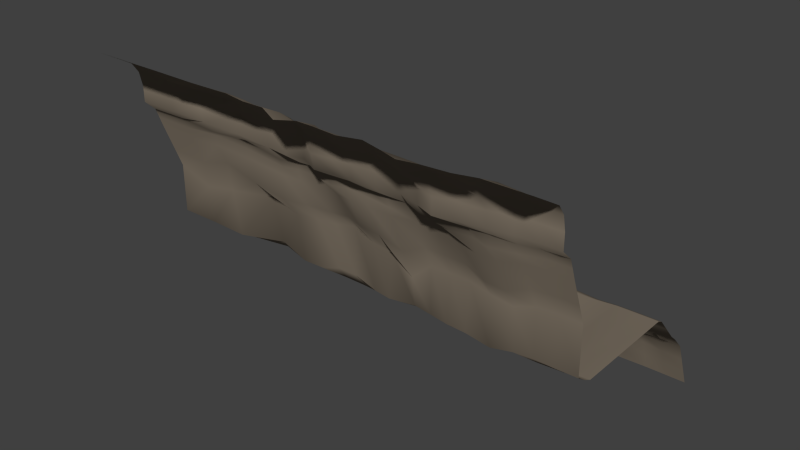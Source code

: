 # Source: wall3.blend  (saved by Blender 2.73.0; exported with 4.5.12 LTS)
import bpy
from mathutils import Matrix  # noqa: F401  (used for matrix-valued properties, if any)

bpy.ops.wm.read_factory_settings(use_empty=True)
scene = bpy.context.scene
scene.name = 'Scene'

# ---- collections
col_collection_1 = bpy.data.collections.new('Collection 1'); scene.collection.children.link(col_collection_1)

# ---- materials (node trees are filled in below, after node groups)
mat_asdfsadfasdfasdfasdffff = bpy.data.materials.new('asdfsadfasdfasdfasdffff')
mat_asdfsadfasdfasdfasdffff.alpha_threshold = 0.0
mat_asdfsadfasdfasdfasdffff.use_transparent_shadow = False
mat_asdfsadfasdfasdfasdffff.diffuse_color = (0.2668, 0.2203, 0.1682, 1.0)
mat_asdfsadfasdfasdfasdffff.roughness = 0.5

# ---- material node trees

# ---- world
world_world = bpy.data.worlds.new('World'); scene.world = world_world
world_world.color = (0.05088, 0.05088, 0.05088)
world_world.use_sun_shadow = False
world_world.sun_shadow_jitter_overblur = 0.0
world_world.cycles.sampling_method = 'MANUAL'
world_world.cycles.sample_map_resolution = 256

# ---- meshes
me_cube_000 = bpy.data.meshes.new('Cube.000')
me_cube_000.from_pydata([(5.365, -2.358, 2.822), (-0.6133, -2.374, 2.805), (5.365, -2.132, 2.614), (5.365, -2.059, 2.422), (5.365, -1.972, 2.187), (5.365, -1.602, 1.251), (5.365, -1.599, 0.2365), (5.365, 1.079, 0.0), (5.365, 1.713, -0.6305), (5.365, 1.87, -0.7634), (5.365, 2.147, -1.055), (-0.6335, 2.265, -1.055), (-0.6335, 1.922, -0.7634), (-0.6335, 1.728, -0.6305), (-0.6335, 1.069, 0.0), (-0.6335, -1.594, 0.2365), (-0.6535, -1.711, 1.249), (-0.6305, -2.067, 2.182), (-0.57, -2.107, 2.37), (-0.5454, -2.192, 2.542), (4.938, -1.972, 2.187), (4.487, -2.044, 2.18), (4.036, -2.071, 2.077), (3.594, -2.052, 2.071), (3.223, -2.03, 2.191), (2.795, -2.007, 2.191), (2.366, -2.001, 2.19), (1.932, -2.109, 2.2), (1.483, -2.154, 2.231), (1.055, -2.15, 2.23), (0.6343, -1.978, 2.136), (0.291, -1.94, 2.131), (-0.2067, -2.028, 2.175), (4.938, -1.602, 1.251), (4.506, -1.611, 1.224), (4.07, -1.616, 1.073), (3.654, -1.623, 1.126), (3.224, -1.631, 1.231), (2.795, -1.601, 1.211), (2.366, -1.584, 1.187), (1.938, -1.565, 0.8068), (1.502, -1.553, 1.111), (1.081, -1.583, 1.195), (0.6163, -1.558, 1.352), (0.199, -1.589, 1.28), (-0.2204, -1.622, 1.247), (4.938, -1.615, 0.2414), (4.509, -1.606, 0.2383), (4.139, -1.63, 0.2195), (3.689, -1.663, 0.1415), (3.224, -1.711, 0.2557), (2.795, -1.678, 0.2468), (2.366, -1.571, 0.2148), (1.938, -1.465, 0.1819), (1.44, -1.597, 0.199), (1.081, -1.545, 0.2003), (0.6522, -1.582, 0.3749), (0.2236, -1.572, 0.3677), (-0.205, -1.583, 0.2352), (4.938, 1.079, 0.0), (4.509, 1.076, 0.0), (4.081, 1.011, 0.0), (3.652, 1.022, 0.0), (3.224, 1.094, 0.0), (2.795, 1.1, 0.0), (2.366, 1.076, 0.02242), (1.938, 1.157, 0.024), (1.509, 1.18, 0.02443), (1.081, 1.082, 0.0), (0.6522, 1.084, 0.0), (0.2236, 1.096, 0.0), (-0.1652, 1.082, 0.0), (4.938, 1.707, -0.6305), (4.513, 1.66, -0.6367), (4.134, 1.677, -0.7018), (3.652, 1.691, -0.6716), (3.225, 1.808, -0.6463), (2.803, 1.906, -0.7373), (2.286, 1.761, -0.7605), (1.815, 1.671, -0.7703), (1.427, 1.729, -0.7361), (1.081, 1.826, -0.6309), (0.6623, 1.82, -0.6438), (0.31, 1.769, -0.7446), (-0.1949, 1.774, -0.6438), (4.938, 1.87, -0.7634), (4.551, 1.822, -0.8151), (4.123, 1.847, -0.8952), (3.652, 1.811, -0.8203), (3.224, 1.907, -0.7693), (2.797, 2.004, -0.7926), (2.298, 1.935, -0.8631), (1.842, 1.861, -0.8698), (1.44, 1.896, -0.8447), (1.081, 2.001, -0.7634), (0.6522, 1.953, -0.7634), (0.2717, 1.88, -0.8269), (-0.205, 1.915, -0.7634), (4.938, 2.147, -1.055), (4.551, 2.119, -1.056), (4.123, 2.117, -1.065), (3.652, 2.145, -1.082), (3.224, 2.162, -1.058), (2.796, 2.217, -1.072), (2.341, 2.209, -1.079), (1.88, 2.156, -1.11), (1.484, 2.174, -1.079), (1.081, 2.232, -1.055), (0.6522, 2.184, -1.055), (0.2236, 2.119, -1.055), (-0.205, 2.241, -1.055), (5.365, -1.207, 0.0), (-0.6335, -1.137, 0.0), (-0.205, -1.206, 0.0), (0.2236, -1.2, 0.0), (0.6522, -1.203, 0.0), (1.081, -1.209, 0.0), (1.509, -1.231, 0.0), (1.938, -1.212, 0.0), (2.366, -1.276, 0.0), (2.795, -1.233, 0.0), (3.224, -1.254, 0.0), (3.652, -1.232, 0.0), (4.081, -1.257, 0.0), (4.509, -1.343, 0.0), (4.938, -1.261, 0.0), (5.365, 1.213, -0.06913), (-0.6335, 1.193, -0.07614), (-0.03186, 1.248, -0.07614), (0.2236, 1.264, -0.07614), (0.6522, 1.239, -0.07614), (1.081, 1.192, -0.07614), (1.509, 1.375, -0.05186), (1.938, 1.338, -0.05095), (2.366, 1.374, -0.04701), (2.795, 1.291, -0.07614), (3.239, 1.204, -0.07614), (3.652, 1.202, -0.07614), (4.101, 1.197, -0.09284), (4.509, 1.217, -0.07614), (4.938, 1.207, -0.06481), (5.365, 2.588, -2.11), (-0.6335, 2.589, -2.11), (-0.205, 2.603, -2.11), (0.2236, 2.616, -2.11), (0.6522, 2.588, -2.11), (1.081, 2.588, -2.11), (1.495, 2.578, -2.124), (1.905, 2.565, -2.142), (2.352, 2.578, -2.124), (2.796, 2.592, -2.12), (3.224, 2.589, -2.112), (3.652, 2.588, -2.127), (4.081, 2.588, -2.123), (4.509, 2.588, -2.111), (4.938, 2.588, -2.11), (5.365, -2.358, 3.139), (-0.6159, -2.411, 3.124), (5.365, -2.421, 3.436), (-0.6335, -2.498, 3.436), (5.365, -2.563, 3.641), (-0.6335, -2.654, 3.641), (5.365, -2.867, 3.817), (-0.6335, -2.848, 3.817), (-0.6335, 2.597, -1.769), (-0.6335, 2.571, -1.417), (5.365, 2.299, -1.417), (5.365, 2.446, -1.769), (-0.205, 2.347, -1.417), (-0.205, 2.544, -1.769), (0.2236, 2.337, -1.417), (0.2236, 2.427, -1.769), (0.6522, 2.358, -1.417), (0.6522, 2.509, -1.769), (1.081, 2.35, -1.417), (1.081, 2.458, -1.769), (1.488, 2.356, -1.437), (1.491, 2.503, -1.786), (1.889, 2.407, -1.464), (1.897, 2.487, -1.808), (2.345, 2.295, -1.438), (2.349, 2.434, -1.786), (2.796, 2.303, -1.431), (2.796, 2.426, -1.781), (3.224, 2.195, -1.42), (3.224, 2.429, -1.771), (3.652, 2.324, -1.44), (3.652, 2.533, -1.789), (4.081, 2.204, -1.428), (4.081, 2.389, -1.781), (4.509, 2.369, -1.418), (4.509, 2.489, -1.77), (4.938, 2.308, -1.417), (4.938, 2.446, -1.769), (-0.6335, -1.35, 0.09863), (5.365, -1.405, 0.09863), (-0.205, -1.393, 0.0984), (0.2236, -1.388, 0.09729), (0.6522, -1.394, 0.09778), (1.081, -1.415, 0.09488), (1.474, -1.399, 0.09436), (1.938, -1.34, 0.09182), (2.366, -1.415, 0.09721), (2.795, -1.504, 0.1022), (3.224, -1.485, 0.1044), (3.671, -1.491, 0.07143), (4.11, -1.445, 0.1038), (4.509, -1.476, 0.09899), (4.938, -1.44, 0.09949), (5.365, -3.233, 4.027), (-0.6622, -3.205, 4.027), (-0.2265, -3.249, 4.009), (0.1949, -3.219, 3.999), (0.5908, -3.372, 3.938), (0.9781, -3.255, 3.982), (1.379, -3.297, 4.006), (1.902, -3.352, 4.015), (2.337, -3.241, 4.024), (2.766, -3.339, 4.015), (3.128, -3.424, 3.997), (3.53, -3.351, 4.003), (4.059, -3.334, 4.02), (4.476, -3.233, 4.027), (4.909, -3.233, 4.027), (5.365, 1.454, -0.3401), (-0.1104, 1.544, -0.3496), (0.2652, 1.595, -0.3981), (0.657, 1.556, -0.3496), (1.081, 1.517, -0.3434), (1.47, 1.569, -0.3815), (1.878, 1.562, -0.3975), (2.328, 1.569, -0.3907), (2.799, 1.566, -0.3946), (3.232, 1.512, -0.3508), (3.652, 1.414, -0.363), (4.117, 1.424, -0.3862), (4.511, 1.353, -0.3462), (4.938, 1.426, -0.3432), (-0.6335, 1.399, -0.3432), (-0.1806, -2.396, 2.789), (0.2236, -2.358, 2.822), (0.6195, -2.536, 2.801), (1.007, -2.459, 2.808), (1.408, -2.475, 2.8), (1.931, -2.477, 2.809), (2.366, -2.379, 2.821), (2.795, -2.494, 2.809), (3.157, -2.614, 2.791), (3.558, -2.517, 2.797), (4.088, -2.458, 2.815), (4.505, -2.393, 2.821), (4.938, -2.359, 2.822), (4.938, -2.158, 2.614), (4.5, -2.251, 2.612), (4.054, -2.238, 2.603), (3.619, -2.271, 2.607), (3.222, -2.315, 2.611), (2.795, -2.394, 2.593), (2.366, -2.21, 2.606), (1.938, -2.218, 2.607), (1.506, -2.229, 2.611), (1.071, -2.185, 2.609), (0.6441, -2.21, 2.605), (0.229, -2.147, 2.613), (-0.1283, -2.127, 2.584), (4.938, -2.067, 2.422), (4.48, -2.187, 2.413), (3.959, -2.23, 2.363), (3.619, -2.131, 2.372), (3.224, -2.232, 2.416), (2.795, -2.117, 2.419), (2.366, -2.135, 2.414), (2.001, -2.22, 2.414), (1.501, -2.184, 2.431), (1.071, -2.14, 2.436), (0.6513, -2.186, 2.407), (0.2643, -2.096, 2.417), (-0.2001, -2.099, 2.42), (-0.1952, -2.413, 3.119), (0.2236, -2.348, 3.139), (0.6195, -2.593, 3.118), (1.007, -2.561, 3.125), (1.408, -2.517, 3.117), (1.931, -2.477, 3.126), (2.366, -2.466, 3.138), (2.795, -2.513, 3.126), (3.157, -2.596, 3.108), (3.558, -2.494, 3.114), (4.088, -2.495, 3.132), (4.505, -2.364, 3.139), (4.938, -2.358, 3.139), (-0.1978, -2.49, 3.418), (0.2236, -2.434, 3.436), (0.6195, -2.624, 3.415), (1.007, -2.588, 3.422), (1.408, -2.626, 3.414), (1.931, -2.574, 3.423), (2.348, -2.555, 3.352), (2.776, -2.656, 3.34), (3.157, -2.692, 3.405), (3.558, -2.589, 3.411), (4.088, -2.684, 3.429), (4.505, -2.477, 3.435), (4.938, -2.421, 3.436), (-0.1978, -2.678, 3.623), (0.2236, -2.632, 3.641), (0.6195, -2.756, 3.621), (1.007, -2.731, 3.627), (1.408, -2.828, 3.62), (1.931, -2.723, 3.629), (2.32, -2.645, 3.436), (2.748, -2.743, 3.425), (3.154, -2.755, 3.6), (3.558, -2.754, 3.617), (4.088, -2.817, 3.634), (4.504, -2.626, 3.641), (4.938, -2.563, 3.641), (-0.1978, -2.898, 3.799), (0.2236, -2.871, 3.817), (0.6195, -2.944, 3.788), (1.007, -2.881, 3.803), (1.408, -3.019, 3.796), (1.931, -2.962, 3.804), (2.32, -2.847, 3.612), (2.748, -2.896, 3.6), (3.154, -2.946, 3.775), (3.558, -3.027, 3.793), (4.088, -3.007, 3.81), (4.474, -2.791, 3.811), (4.938, -2.867, 3.817), (4.938, -1.759, 1.65), (4.498, -1.795, 1.631), (4.036, -1.805, 1.43), (3.609, -1.8, 1.458), (3.224, -1.801, 1.64), (2.795, -1.774, 1.628), (2.366, -1.761, 1.614), (1.935, -1.797, 1.4), (1.479, -1.897, 1.611), (1.055, -1.913, 1.659), (0.6091, -1.731, 1.622), (0.2233, -1.733, 1.578), (-0.2462, -1.894, 1.642), (-0.7351, -1.98, 1.635), (5.365, -1.759, 1.65), (-4.0, -2.358, 2.822), (-4.0, 2.147, -1.055), (-4.0, 1.87, -0.7634), (-4.0, 1.713, -0.6305), (-4.0, 1.079, 0.0), (-4.0, -1.599, 0.2365), (-4.0, -1.602, 1.251), (-4.0, -1.972, 2.187), (-4.0, -2.059, 2.422), (-4.0, -2.132, 2.614), (-4.0, -1.207, 0.0), (-4.0, 1.213, -0.0926), (-4.0, 2.588, -2.11), (-4.0, -2.358, 3.139), (-4.0, -2.421, 3.436), (-4.0, -2.563, 3.641), (-4.0, -2.867, 3.817), (-4.0, 2.446, -1.769), (-4.0, 2.299, -1.417), (-4.0, -1.405, 0.09863), (-4.0, -3.233, 4.027), (-4.0, 1.454, -0.339), (-4.0, -1.759, 1.65), (-3.107, -1.804, 1.634), (-2.308, -1.86, 1.857), (-1.461, -1.953, 1.719), (-1.462, -1.539, 1.294), (-2.322, -1.784, 1.264), (-3.159, -1.662, 1.045), (-3.195, -3.233, 4.027), (-2.344, -3.228, 4.027), (-1.492, -3.233, 4.027), (-1.464, -2.841, 3.817), (-2.315, -3.055, 3.817), (-3.166, -2.857, 3.817), (-3.155, -1.986, 2.203), (-2.283, -2.124, 2.325), (-1.462, -2.015, 2.213), (-3.166, 1.267, -0.07614), (-2.315, 1.412, -0.07614), (-1.464, 1.187, -0.07614), (-1.464, 1.431, -0.3432), (-2.315, 1.509, -0.3432), (-3.166, 1.484, -0.3432), (-3.166, 2.454, -1.769), (-2.315, 2.5, -1.769), (-1.464, 2.545, -1.769), (-1.464, 2.643, -2.11), (-2.315, 2.66, -2.11), (-3.166, 2.621, -2.11), (-3.166, -1.599, 0.2365), (-2.315, -1.632, 0.2365), (-1.464, -1.313, 0.2365), (-1.464, -1.22, 0.09863), (-2.315, -1.371, 0.09863), (-3.166, -1.405, 0.09863), (-3.166, 1.77, -0.6305), (-2.315, 1.789, -0.6305), (-1.464, 1.555, -0.6305), (-1.464, 1.913, -0.7634), (-2.329, 2.045, -0.7537), (-3.166, 1.91, -0.7634), (-1.464, -2.499, 3.641), (-2.315, -2.705, 3.643), (-3.166, -2.56, 3.641), (-3.166, 2.185, -1.055), (-2.354, 2.231, -1.029), (-1.464, 2.169, -1.055), (-1.464, 2.391, -1.417), (-2.316, 2.571, -1.416), (-3.166, 2.355, -1.417), (-1.464, -2.339, 3.436), (-2.312, -2.42, 3.448), (-3.166, -2.418, 3.436), (-1.463, -2.248, 3.144), (-2.301, -2.421, 3.13), (-3.165, -2.357, 3.15), (-1.464, -1.043, 0.0), (-2.315, -1.171, 0.0), (-3.166, -1.207, 0.0), (-3.166, -2.064, 2.428), (-2.292, -2.143, 2.527), (-1.463, -2.07, 2.438), (-1.463, -2.354, 2.838), (-2.306, -2.378, 2.855), (-3.165, -2.369, 2.84), (-3.166, 1.108, 0.0), (-2.315, 1.228, 0.0), (-1.464, 1.07, 0.0), (-1.462, -2.139, 2.64), (-2.226, -2.22, 2.625), (-3.165, -2.149, 2.634)], [], [(330, 344, 5, 33), (33, 5, 6, 46), (125, 111, 7, 59), (237, 224, 8, 72), (72, 8, 9, 85), (85, 9, 10, 98), (12, 97, 110, 11), (97, 96, 109, 110), (96, 95, 108, 109), (95, 94, 107, 108), (94, 93, 106, 107), (93, 92, 105, 106), (92, 91, 104, 105), (91, 90, 103, 104), (90, 89, 102, 103), (89, 88, 101, 102), (88, 87, 100, 101), (87, 86, 99, 100), (86, 85, 98, 99), (13, 84, 97, 12), (84, 83, 96, 97), (83, 82, 95, 96), (82, 81, 94, 95), (81, 80, 93, 94), (80, 79, 92, 93), (79, 78, 91, 92), (78, 77, 90, 91), (77, 76, 89, 90), (76, 75, 88, 89), (75, 74, 87, 88), (74, 73, 86, 87), (73, 72, 85, 86), (238, 225, 84, 13), (225, 226, 83, 84), (226, 227, 82, 83), (227, 228, 81, 82), (228, 229, 80, 81), (229, 230, 79, 80), (230, 231, 78, 79), (231, 232, 77, 78), (232, 233, 76, 77), (233, 234, 75, 76), (234, 235, 74, 75), (235, 236, 73, 74), (236, 237, 72, 73), (112, 113, 71, 14), (113, 114, 70, 71), (114, 115, 69, 70), (115, 116, 68, 69), (116, 117, 67, 68), (117, 118, 66, 67), (118, 119, 65, 66), (119, 120, 64, 65), (120, 121, 63, 64), (121, 122, 62, 63), (122, 123, 61, 62), (123, 124, 60, 61), (124, 125, 59, 60), (16, 45, 58, 15), (45, 44, 57, 58), (44, 43, 56, 57), (43, 42, 55, 56), (42, 41, 54, 55), (41, 40, 53, 54), (40, 39, 52, 53), (39, 38, 51, 52), (38, 37, 50, 51), (37, 36, 49, 50), (36, 35, 48, 49), (35, 34, 47, 48), (34, 33, 46, 47), (343, 342, 45, 16), (342, 341, 44, 45), (341, 340, 43, 44), (340, 339, 42, 43), (339, 338, 41, 42), (338, 337, 40, 41), (337, 336, 39, 40), (336, 335, 38, 39), (335, 334, 37, 38), (334, 333, 36, 37), (333, 332, 35, 36), (332, 331, 34, 35), (331, 330, 33, 34), (207, 208, 125, 124), (206, 207, 124, 123), (205, 206, 123, 122), (204, 205, 122, 121), (203, 204, 121, 120), (202, 203, 120, 119), (201, 202, 119, 118), (200, 201, 118, 117), (199, 200, 117, 116), (198, 199, 116, 115), (197, 198, 115, 114), (196, 197, 114, 113), (194, 196, 113, 112), (208, 195, 111, 125), (60, 59, 140, 139), (61, 60, 139, 138), (62, 61, 138, 137), (63, 62, 137, 136), (64, 63, 136, 135), (65, 64, 135, 134), (66, 65, 134, 133), (67, 66, 133, 132), (68, 67, 132, 131), (69, 68, 131, 130), (70, 69, 130, 129), (71, 70, 129, 128), (14, 71, 128, 127), (59, 7, 126, 140), (191, 193, 155, 154), (189, 191, 154, 153), (187, 189, 153, 152), (185, 187, 152, 151), (183, 185, 151, 150), (181, 183, 150, 149), (179, 181, 149, 148), (177, 179, 148, 147), (175, 177, 147, 146), (173, 175, 146, 145), (171, 173, 145, 144), (169, 171, 144, 143), (164, 169, 143, 142), (193, 167, 141, 155), (98, 10, 166, 192), (192, 166, 167, 193), (11, 110, 168, 165), (165, 168, 169, 164), (110, 109, 170, 168), (168, 170, 171, 169), (109, 108, 172, 170), (170, 172, 173, 171), (108, 107, 174, 172), (172, 174, 175, 173), (107, 106, 176, 174), (174, 176, 177, 175), (106, 105, 178, 176), (176, 178, 179, 177), (105, 104, 180, 178), (178, 180, 181, 179), (104, 103, 182, 180), (180, 182, 183, 181), (103, 102, 184, 182), (182, 184, 185, 183), (102, 101, 186, 184), (184, 186, 187, 185), (101, 100, 188, 186), (186, 188, 189, 187), (100, 99, 190, 188), (188, 190, 191, 189), (99, 98, 192, 190), (190, 192, 193, 191), (46, 6, 195, 208), (15, 58, 196, 194), (58, 57, 197, 196), (57, 56, 198, 197), (56, 55, 199, 198), (55, 54, 200, 199), (54, 53, 201, 200), (53, 52, 202, 201), (52, 51, 203, 202), (51, 50, 204, 203), (50, 49, 205, 204), (49, 48, 206, 205), (48, 47, 207, 206), (47, 46, 208, 207), (139, 140, 237, 236), (138, 139, 236, 235), (137, 138, 235, 234), (136, 137, 234, 233), (135, 136, 233, 232), (134, 135, 232, 231), (133, 134, 231, 230), (132, 133, 230, 229), (131, 132, 229, 228), (130, 131, 228, 227), (129, 130, 227, 226), (128, 129, 226, 225), (127, 128, 225, 238), (140, 126, 224, 237), (264, 263, 276, 277), (263, 262, 275, 276), (262, 261, 274, 275), (261, 260, 273, 274), (260, 259, 272, 273), (259, 258, 271, 272), (258, 257, 270, 271), (257, 256, 269, 270), (256, 255, 268, 269), (255, 254, 267, 268), (254, 253, 266, 267), (253, 252, 265, 266), (239, 240, 263, 264), (240, 241, 262, 263), (241, 242, 261, 262), (242, 243, 260, 261), (243, 244, 259, 260), (244, 245, 258, 259), (245, 246, 257, 258), (246, 247, 256, 257), (247, 248, 255, 256), (248, 249, 254, 255), (249, 250, 253, 254), (250, 251, 252, 253), (251, 250, 289, 290), (250, 249, 288, 289), (249, 248, 287, 288), (248, 247, 286, 287), (247, 246, 285, 286), (246, 245, 284, 285), (245, 244, 283, 284), (244, 243, 282, 283), (243, 242, 281, 282), (242, 241, 280, 281), (241, 240, 279, 280), (240, 239, 278, 279), (290, 289, 302, 303), (289, 288, 301, 302), (288, 287, 300, 301), (287, 286, 299, 300), (286, 285, 298, 299), (285, 284, 297, 298), (284, 283, 296, 297), (283, 282, 295, 296), (282, 281, 294, 295), (281, 280, 293, 294), (280, 279, 292, 293), (279, 278, 291, 292), (303, 302, 315, 316), (302, 301, 314, 315), (301, 300, 313, 314), (300, 299, 312, 313), (299, 298, 311, 312), (298, 297, 310, 311), (297, 296, 309, 310), (296, 295, 308, 309), (295, 294, 307, 308), (294, 293, 306, 307), (293, 292, 305, 306), (292, 291, 304, 305), (316, 315, 328, 329), (315, 314, 327, 328), (314, 313, 326, 327), (313, 312, 325, 326), (312, 311, 324, 325), (311, 310, 323, 324), (310, 309, 322, 323), (309, 308, 321, 322), (308, 307, 320, 321), (307, 306, 319, 320), (306, 305, 318, 319), (305, 304, 317, 318), (20, 4, 344, 330), (17, 32, 342, 343), (32, 31, 341, 342), (31, 30, 340, 341), (30, 29, 339, 340), (29, 28, 338, 339), (28, 27, 337, 338), (27, 26, 336, 337), (26, 25, 335, 336), (25, 24, 334, 335), (24, 23, 333, 334), (23, 22, 332, 333), (22, 21, 331, 332), (21, 20, 330, 331), (251, 0, 2, 252), (252, 2, 3, 265), (265, 3, 4, 20), (18, 277, 32, 17), (277, 276, 31, 32), (276, 275, 30, 31), (275, 274, 29, 30), (274, 273, 28, 29), (273, 272, 27, 28), (272, 271, 26, 27), (271, 270, 25, 26), (270, 269, 24, 25), (269, 268, 23, 24), (268, 267, 22, 23), (267, 266, 21, 22), (266, 265, 20, 21), (19, 264, 277, 18), (1, 239, 264, 19), (239, 1, 157, 278), (0, 251, 290, 156), (278, 157, 159, 291), (156, 290, 303, 158), (291, 159, 161, 304), (158, 303, 316, 160), (304, 161, 163, 317), (160, 316, 329, 162), (329, 328, 222, 223), (328, 327, 221, 222), (327, 326, 220, 221), (326, 325, 219, 220), (325, 324, 218, 219), (324, 323, 217, 218), (323, 322, 216, 217), (322, 321, 215, 216), (321, 320, 214, 215), (320, 319, 213, 214), (319, 318, 212, 213), (318, 317, 211, 212), (317, 163, 210, 211), (162, 329, 223, 209), (368, 373, 351, 367), (374, 379, 361, 365), (380, 368, 367, 352), (383, 388, 366, 356), (389, 394, 357, 362), (395, 400, 364, 350), (401, 406, 347, 348), (379, 409, 360, 361), (388, 401, 348, 366), (410, 415, 363, 346), (409, 418, 359, 360), (418, 421, 358, 359), (400, 424, 355, 364), (425, 380, 352, 353), (421, 430, 345, 358), (415, 389, 362, 363), (373, 395, 350, 351), (431, 383, 356, 349), (430, 436, 354, 345), (406, 410, 346, 347), (424, 431, 349, 355), (436, 425, 353, 354), (19, 18, 427, 434), (434, 427, 426, 435), (435, 426, 425, 436), (112, 14, 433, 422), (422, 433, 432, 423), (423, 432, 431, 424), (12, 11, 412, 404), (404, 412, 411, 405), (405, 411, 410, 406), (1, 19, 434, 428), (428, 434, 435, 429), (429, 435, 436, 430), (14, 127, 385, 433), (433, 385, 384, 432), (432, 384, 383, 431), (16, 15, 397, 371), (371, 397, 396, 372), (372, 396, 395, 373), (165, 164, 391, 413), (413, 391, 390, 414), (414, 390, 389, 415), (157, 1, 428, 419), (419, 428, 429, 420), (420, 429, 430, 421), (18, 17, 382, 427), (427, 382, 381, 426), (426, 381, 380, 425), (194, 112, 422, 398), (398, 422, 423, 399), (399, 423, 424, 400), (159, 157, 419, 416), (416, 419, 420, 417), (417, 420, 421, 418), (161, 159, 416, 407), (407, 416, 417, 408), (408, 417, 418, 409), (11, 165, 413, 412), (412, 413, 414, 411), (411, 414, 415, 410), (238, 13, 403, 386), (386, 403, 402, 387), (387, 402, 401, 388), (163, 161, 407, 377), (377, 407, 408, 378), (378, 408, 409, 379), (13, 12, 404, 403), (403, 404, 405, 402), (402, 405, 406, 401), (15, 194, 398, 397), (397, 398, 399, 396), (396, 399, 400, 395), (164, 142, 392, 391), (391, 392, 393, 390), (390, 393, 394, 389), (127, 238, 386, 385), (385, 386, 387, 384), (384, 387, 388, 383), (17, 343, 370, 382), (382, 370, 369, 381), (381, 369, 368, 380), (210, 163, 377, 376), (376, 377, 378, 375), (375, 378, 379, 374), (343, 16, 371, 370), (370, 371, 372, 369), (369, 372, 373, 368)])
me_cube_000.polygons.foreach_set('use_smooth', [True] * 396)
me_cube_000.materials.append(mat_asdfsadfasdfasdfasdffff)
me_cube_000.use_remesh_preserve_volume = False
me_cube_000.use_remesh_preserve_attributes = False
me_cube_000.use_mirror_vertex_groups = False
me_cube_000.update()

# ---- objects
ob_cube_000 = bpy.data.objects.new('Cube.000', me_cube_000)

# ---- transforms, parenting, visibility, modifiers, constraints
ob_cube_000.location = (0.0, 0.0, 0.0)
ob_cube_000.lock_rotations_4d = False
ob_cube_000.empty_display_type = 'ARROWS'
ob_cube_000.lineart.crease_threshold = 0.0

# ---- collection membership
col_collection_1.objects.link(ob_cube_000)

# ---- scene / render settings (as saved in the file)
scene.frame_start = 1; scene.frame_end = 250; scene.frame_set(1)
scene.render.engine = 'BLENDER_EEVEE_NEXT'
scene.render.resolution_percentage = 50
scene.render.dither_intensity = 0.0
scene.cycles.use_denoising = False
scene.cycles.samples = 10
scene.cycles.sampling_pattern = 'TABULATED_SOBOL'
scene.cycles.light_sampling_threshold = 0.0
scene.cycles.use_adaptive_sampling = False
scene.cycles.use_light_tree = False
scene.cycles.blur_glossy = 0.0
scene.cycles.pixel_filter_type = 'GAUSSIAN'
scene.cycles.sample_clamp_indirect = 0.0
scene.view_settings.view_transform = 'Standard'
bpy.context.view_layer.update()

# ---- added for rendering (the .blend has no active camera and no usable light): camera, sun
cam_auto = bpy.data.cameras.new('AutoCamera')
cam_auto.lens = 50.0
cam_auto.sensor_width = 36.0
cam_auto.clip_end = 1000.0
ob_auto_camera = bpy.data.objects.new('AutoCamera', cam_auto)
scene.collection.objects.link(ob_auto_camera)
ob_auto_camera.location = (12.4872, -14.5475, 10.3864)
ob_auto_camera.rotation_euler = (1.09748, -7.21219e-08, 0.694738)
scene.camera = ob_auto_camera
light_auto_sun = bpy.data.lights.new('AutoSun', 'SUN')
light_auto_sun.energy = 3.0
light_auto_sun.angle = 0.0523599
ob_auto_sun = bpy.data.objects.new('AutoSun', light_auto_sun)
scene.collection.objects.link(ob_auto_sun)
ob_auto_sun.rotation_euler = (0.872665, 0.174533, 0.523599)
bpy.context.view_layer.update()
